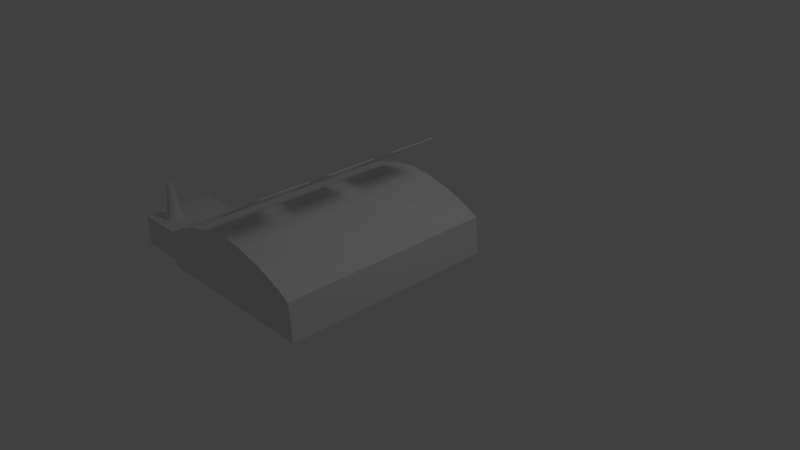 # Source: Barracks_2.blend  (saved by Blender 2.65.0; exported with 4.5.12 LTS)
import bpy
from mathutils import Matrix  # noqa: F401  (used for matrix-valued properties, if any)

bpy.ops.wm.read_factory_settings(use_empty=True)
scene = bpy.context.scene
scene.name = 'Scene'

# ---- collections
col_collection_1 = bpy.data.collections.new('Collection 1'); scene.collection.children.link(col_collection_1)

# ---- world
world_world = bpy.data.worlds.new('World'); scene.world = world_world
world_world.color = (0.05088, 0.05088, 0.05088)
world_world.use_sun_shadow = False
world_world.sun_shadow_jitter_overblur = 0.0
world_world.cycles.sampling_method = 'MANUAL'
world_world.cycles.sample_map_resolution = 256

# ---- cameras
cam_camera = bpy.data.cameras.new('Camera')
cam_camera.clip_end = 100.0
cam_camera.lens = 35.0
cam_camera.sensor_width = 32.0
cam_camera.sensor_height = 18.0
cam_camera.ortho_scale = 7.314
cam_camera.dof.focus_distance = 0.0
cam_camera.dof.aperture_fstop = 128.0

# ---- lights
light_lamp = bpy.data.lights.new('Lamp', 'POINT')
light_lamp.transmission_factor = 0.0
light_lamp.cutoff_distance = 30.0
light_lamp.energy = 100.0
light_lamp.shadow_buffer_clip_start = 1.001
light_lamp.shadow_soft_size = 1.0
light_lamp.shadow_maximum_resolution = 0.006
light_lamp.use_absolute_resolution = True
light_lamp.cycles.use_multiple_importance_sampling = False

# ---- meshes
me_cube_002 = bpy.data.meshes.new('Cube.002')
me_cube_002.from_pydata([(-1.0, -1.0, -1.0), (-1.0, 1.0, -1.0), (1.0, 1.0, -1.0), (1.0, -1.0, -1.0), (-1.0, -1.0, 1.0), (-1.0, 1.0, 1.0), (1.0, 1.0, 1.0), (1.0, -1.0, 1.0)], [], [(4, 5, 1, 0), (5, 6, 2, 1), (6, 7, 3, 2), (7, 4, 0, 3), (0, 1, 2, 3), (7, 6, 5, 4)])
me_cube_002.use_remesh_preserve_volume = False
me_cube_002.use_remesh_preserve_attributes = False
me_cube_002.use_mirror_vertex_groups = False
me_cube_002.update()
me_plane_002 = bpy.data.meshes.new('Plane.002')
me_plane_002.from_pydata([(3.899, -0.4739, -0.1274), (1.899, -0.4739, -0.1274), (3.899, 1.029, -0.1274), (1.899, 1.029, -0.1274), (3.899, -0.4739, 0.06324), (1.899, -0.4739, 0.06324), (3.899, 1.029, 0.06324), (1.899, 1.029, 0.06324), (-1.944, -0.4739, -0.1274), (-3.944, -0.4739, -0.1274), (-1.944, 1.029, -0.1274), (-3.944, 1.029, -0.1274), (-1.944, -0.4739, 0.06324), (-3.944, -0.4739, 0.06324), (-1.944, 1.029, 0.06324), (-3.944, 1.029, 0.06324), (3.786, -0.365, -0.1274), (2.012, -0.365, -0.1274), (3.786, 0.9198, -0.1274), (2.012, 0.9198, -0.1274), (-2.057, -0.365, -0.1274), (-3.831, -0.365, -0.1274), (-2.057, 0.9198, -0.1274), (-3.831, 0.9198, -0.1274), (3.786, -0.365, 0.1562), (2.012, -0.365, 0.1562), (3.786, 0.9198, 0.1562), (2.012, 0.9198, 0.1562), (-2.057, -0.365, 0.1562), (-3.831, -0.365, 0.1562), (-2.057, 0.9198, 0.1562), (-3.831, 0.9198, 0.1562), (1.212, -1.325, -0.1293), (-1.12, -1.325, -0.1293), (1.212, 0.2632, -0.1293), (-1.12, 0.2632, -0.1293), (1.212, -1.325, 0.01474), (-1.12, -1.325, 0.01474), (1.212, 0.2632, 0.01474), (-1.12, 0.2632, 0.01474), (1.099, -1.325, -0.1293), (-1.008, -1.325, -0.1293), (1.099, 0.1685, -0.1293), (-1.008, 0.1685, -0.1293), (1.099, -1.325, 0.3147), (-1.008, -1.325, 0.3147), (1.099, 0.1685, 0.3147), (-1.008, 0.1685, 0.3147), (-7.717, -1.325, 10.08), (-9.302, -1.325, 10.08), (-7.717, 0.2632, 10.08), (-9.302, 0.2632, 10.08), (-7.717, -1.325, 10.23), (-9.302, -1.325, 10.23), (-7.717, 0.2632, 10.23), (-9.302, 0.2632, 10.23), (-7.83, -1.325, 10.08), (-9.189, -1.325, 10.08), (-7.83, 0.1685, 10.08), (-9.189, 0.1685, 10.08), (-7.83, -1.325, 10.53), (-9.189, -1.325, 10.53), (-7.83, 0.1685, 10.53), (-9.189, 0.1685, 10.53)], [], [(3, 2, 18, 19), (3, 1, 5, 7), (1, 0, 4, 5), (2, 3, 7, 6), (0, 2, 6, 4), (9, 11, 23, 21), (11, 9, 13, 15), (9, 8, 12, 13), (10, 11, 15, 14), (8, 10, 14, 12), (20, 21, 29, 28), (19, 18, 26, 27), (10, 8, 20, 22), (0, 1, 17, 16), (1, 3, 19, 17), (11, 10, 22, 23), (2, 0, 16, 18), (8, 9, 21, 20), (21, 23, 31, 29), (16, 17, 25, 24), (17, 19, 27, 25), (22, 20, 28, 30), (18, 16, 24, 26), (23, 22, 30, 31), (34, 32, 40, 42), (43, 42, 46, 47), (34, 35, 39, 38), (32, 34, 38, 36), (35, 33, 37, 39), (33, 35, 43, 41), (35, 34, 42, 43), (42, 40, 44, 46), (41, 43, 47, 45), (50, 48, 56, 58), (59, 58, 62, 63), (50, 51, 55, 54), (48, 50, 54, 52), (51, 49, 53, 55), (49, 51, 59, 57), (51, 50, 58, 59), (58, 56, 60, 62), (57, 59, 63, 61)])
me_plane_002.use_remesh_preserve_volume = False
me_plane_002.use_remesh_preserve_attributes = False
me_plane_002.use_mirror_vertex_groups = False
me_plane_002.update()
me_plane_001 = bpy.data.meshes.new('Plane.001')
me_plane_001.from_pydata([(0.9785, -1.0, -0.03629), (-1.022, -1.0, -0.0001998), (0.9785, 1.0, -0.03629), (-1.022, 1.0, -0.0001998), (0.9785, -1.0, -0.004505), (-1.022, -1.0, 0.03158), (0.9785, 1.0, -0.004505), (-1.022, 1.0, 0.03158), (0.9785, -0.946, -0.03629), (-0.9354, -0.946, -0.0008792), (0.9785, 0.946, -0.03629), (-0.9354, 0.946, -0.0008792), (0.9785, -0.946, 0.005584), (-0.9354, -0.946, 0.04099), (0.9785, 0.946, 0.005584), (-0.9354, 0.946, 0.04099)], [], [(3, 2, 10, 11), (2, 3, 7, 6), (11, 10, 14, 15), (3, 1, 5, 7), (1, 0, 4, 5), (1, 3, 11, 9), (0, 1, 9, 8), (8, 9, 13, 12), (9, 11, 15, 13)])
me_plane_001.use_remesh_preserve_volume = False
me_plane_001.use_remesh_preserve_attributes = False
me_plane_001.use_mirror_vertex_groups = False
me_plane_001.update()
me_circle = bpy.data.meshes.new('Circle')
me_circle.from_pydata([(7.659e-09, 0.8302, -1.686), (-0.488, 0.6716, -1.686), (-0.7895, 0.2565, -1.686), (-0.7895, -0.2565, -1.686), (-0.488, -0.6716, -1.686), (8.023e-08, -0.8302, -1.686), (0.488, -0.6716, -1.686), (0.7895, -0.2565, -1.686), (0.7895, 0.2565, -1.686), (0.488, 0.6716, -1.686), (-7.061e-09, 0.3362, 1.589), (-0.1976, 0.272, 1.589), (-0.3198, 0.1039, 1.589), (-0.3198, -0.1039, 1.589), (-0.1976, -0.272, 1.589), (2.233e-08, -0.3362, 1.589), (0.1976, -0.272, 1.589), (0.3198, -0.1039, 1.589), (0.3198, 0.1039, 1.589), (0.1976, 0.272, 1.589), (0.5309, -0.1725, -0.6694), (0.3281, -0.4517, -0.6694), (-0.3281, 0.4517, -0.6694), (5.008e-09, 0.5583, -0.6694), (0.5309, 0.1725, -0.6694), (-0.5309, 0.1725, -0.6694), (0.3281, 0.4517, -0.6694), (-0.5309, -0.1725, -0.6694), (-0.3281, -0.4517, -0.6694), (5.381e-08, -0.5583, -0.6694), (-2.349e-09, 0.3841, 0.6076), (0.2258, -0.3108, 0.6076), (-0.3653, 0.1187, 0.6076), (0.3653, 0.1187, 0.6076), (-0.2258, 0.3108, 0.6076), (0.3653, -0.1187, 0.6076), (3.123e-08, -0.3841, 0.6076), (-0.2258, -0.3108, 0.6076), (-0.3653, -0.1187, 0.6076), (0.2258, 0.3108, 0.6076), (-1.708e-08, -5.088e-09, 1.589)], [], [(31, 35, 17, 16), (30, 34, 11, 10), (35, 33, 18, 17), (34, 32, 12, 11), (33, 39, 19, 18), (32, 38, 13, 12), (39, 30, 10, 19), (38, 37, 14, 13), (37, 36, 15, 14), (36, 31, 16, 15), (6, 7, 20, 21), (0, 1, 22, 23), (7, 8, 24, 20), (1, 2, 25, 22), (8, 9, 26, 24), (2, 3, 27, 25), (9, 0, 23, 26), (3, 4, 28, 27), (4, 5, 29, 28), (5, 6, 21, 29), (20, 24, 33, 35), (27, 28, 37, 38), (28, 29, 36, 37), (21, 20, 35, 31), (26, 23, 30, 39), (25, 27, 38, 32), (22, 25, 32, 34), (29, 21, 31, 36), (23, 22, 34, 30), (24, 26, 39, 33), (14, 15, 40), (15, 16, 40), (16, 17, 40), (10, 11, 40), (17, 18, 40), (11, 12, 40), (18, 19, 40), (12, 13, 40), (19, 10, 40), (13, 14, 40)])
me_circle.use_remesh_preserve_volume = False
me_circle.use_remesh_preserve_attributes = False
me_circle.use_mirror_vertex_groups = False
me_circle.update()
me_cube_001 = bpy.data.meshes.new('Cube.001')
me_cube_001.from_pydata([(-0.45, -0.4696, -0.2), (-0.45, 0.4696, -0.2), (0.45, 0.4696, -0.2), (0.45, -0.4696, -0.2), (-0.45, -0.4696, 0.2), (-0.45, 0.4696, 0.2), (0.45, 0.4696, 0.2), (0.45, -0.4696, 0.2)], [], [(4, 5, 1, 0), (5, 6, 2, 1), (7, 4, 0, 3), (4, 7, 6, 5)])
me_cube_001.use_remesh_preserve_volume = False
me_cube_001.use_remesh_preserve_attributes = False
me_cube_001.use_mirror_vertex_groups = False
me_cube_001.update()
me_cube = bpy.data.meshes.new('Cube')
me_cube.from_pydata([(-1.169, 1.478, -0.4989), (-1.209, 1.478, -1.0), (0.0, 1.478, -0.1408), (0.0, 1.478, -1.0), (0.0, 0.0, -0.1408), (-0.6612, 1.478, -0.2647), (-0.6612, 1.478, -1.0), (-1.169, 0.0, -0.4989), (-1.209, 0.0, -1.0), (-0.9783, 1.478, -0.3926), (-0.9783, 0.0, -1.0), (-0.2869, 0.0, -0.1689), (-0.6612, 0.0, -0.2647), (-0.2869, 1.478, -0.1689), (-0.2869, 1.478, -1.0), (-0.9783, 0.0, -0.3926), (-0.9783, 1.478, -1.0)], [(15, 10)], [(0, 9, 16, 1), (13, 14, 6, 5), (7, 0, 1, 8), (13, 2, 3, 14), (11, 4, 2, 13), (7, 15, 9, 0), (9, 15, 12, 5), (9, 5, 6, 16), (11, 13, 5, 12)])
me_cube.use_remesh_preserve_volume = False
me_cube.use_remesh_preserve_attributes = False
me_cube.use_mirror_vertex_groups = False
me_cube.update()

# ---- objects
ob_cube_002 = bpy.data.objects.new('Cube.002', me_cube_002)
ob_plane_002 = bpy.data.objects.new('Plane.002', me_plane_002)
ob_plane_001 = bpy.data.objects.new('Plane.001', me_plane_001)
ob_circle = bpy.data.objects.new('Circle', me_circle)
ob_cube_001 = bpy.data.objects.new('Cube.001', me_cube_001)
ob_cube = bpy.data.objects.new('Cube', me_cube)
ob_lamp = bpy.data.objects.new('Lamp', light_lamp)
ob_camera = bpy.data.objects.new('Camera', cam_camera)

# ---- transforms, parenting, visibility, modifiers, constraints
ob_cube_002.location = (-0.3024, 0.4483, 1.111)
ob_cube_002.rotation_euler = (0.0, -0.5344, 0.0)
ob_cube_002.scale = (0.2193, 0.3485, 0.005087)
ob_cube_002.lineart.crease_threshold = 0.0
_m = ob_cube_002.modifiers.new('Array', 'ARRAY')
_m.count = 3
_m.constant_offset_displace = (0.0, 0.0, 0.0)
_m.relative_offset_displace = (0.0, -1.4, 0.0)
_m = ob_cube_002.modifiers.new('Array.001', 'ARRAY')
_m.constant_offset_displace = (0.0, 0.0, 0.0)
ob_plane_002.location = (-0.2967, 0.968, 0.241)
ob_plane_002.rotation_euler = (1.571, 0.0, 0.0)
ob_plane_002.scale = (0.1903, 0.1903, 0.1903)
ob_plane_002.lineart.crease_threshold = 0.0
ob_plane_001.location = (-1.494, -0.2121, 0.2092)
ob_plane_001.rotation_euler = (0.0, 1.571, 0.0)
ob_plane_001.scale = (0.2203, 0.4776, 1.0)
ob_plane_001.lineart.crease_threshold = 0.0
ob_circle.location = (-2.021, -1.659, 0.638)
ob_circle.scale = (0.1451, 0.1451, 0.1451)
ob_circle.lineart.crease_threshold = 0.0
ob_cube_001.location = (-1.85, -1.43, 0.1957)
ob_cube_001.lineart.crease_threshold = 0.0
ob_cube.location = (-0.3, -0.5, 0.9957)
ob_cube.lineart.crease_threshold = 0.0
_m = ob_cube.modifiers.new('Mirror', 'MIRROR')
_m.use_axis = (True, True, False)
_m.use_clip = True
ob_lamp.location = (4.076, 1.005, 6.082)
ob_lamp.rotation_euler = (0.6503, 0.05522, 1.866)
ob_lamp.lock_rotations_4d = False
ob_lamp.empty_display_type = 'ARROWS'
ob_lamp.color = (0.0, 0.0, 0.0, 0.0)
ob_lamp.lineart.crease_threshold = 0.0
ob_camera.location = (7.481, -6.508, 5.344)
ob_camera.rotation_euler = (1.109, 0.01082, 0.8149)
ob_camera.lock_rotations_4d = False
ob_camera.empty_display_type = 'ARROWS'
ob_camera.color = (0.0, 0.0, 0.0, 0.0)
ob_camera.display_type = 'WIRE'
ob_camera.lineart.crease_threshold = 0.0

# ---- collection membership
col_collection_1.objects.link(ob_cube_002)
col_collection_1.objects.link(ob_plane_002)
col_collection_1.objects.link(ob_plane_001)
col_collection_1.objects.link(ob_circle)
col_collection_1.objects.link(ob_cube_001)
col_collection_1.objects.link(ob_cube)
col_collection_1.objects.link(ob_lamp)
col_collection_1.objects.link(ob_camera)

# ---- scene / render settings (as saved in the file)
scene.camera = ob_camera
scene.frame_start = 1; scene.frame_end = 250; scene.frame_set(1)
scene.render.engine = 'BLENDER_EEVEE_NEXT'
scene.render.image_settings.color_mode = 'RGB'
scene.render.image_settings.compression = 90
scene.render.resolution_percentage = 50
scene.render.dither_intensity = 0.0
scene.render.bake_margin = 2
scene.render.bake_bias = 0.0
scene.cycles.use_denoising = False
scene.cycles.samples = 10
scene.cycles.sampling_pattern = 'TABULATED_SOBOL'
scene.cycles.light_sampling_threshold = 0.0
scene.cycles.use_adaptive_sampling = False
scene.cycles.use_light_tree = False
scene.cycles.blur_glossy = 0.0
scene.cycles.volume_bounces = 1
scene.cycles.pixel_filter_type = 'GAUSSIAN'
scene.cycles.sample_clamp_indirect = 0.0
scene.view_settings.view_transform = 'Standard'
bpy.context.view_layer.update()
